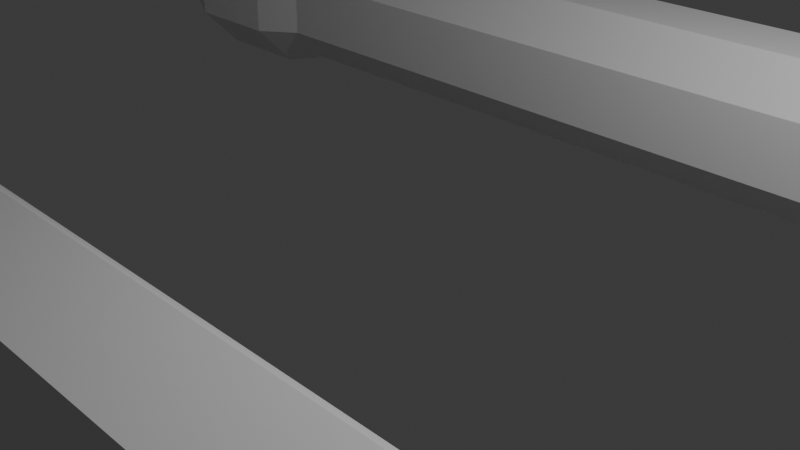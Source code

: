 # Source: Malte.vapen.blend  (saved by Blender 5.1.30; exported with 4.5.12 LTS)
import bpy
from mathutils import Matrix  # noqa: F401  (used for matrix-valued properties, if any)

bpy.ops.wm.read_factory_settings(use_empty=True)
scene = bpy.context.scene
scene.name = 'Scene'

# ---- collections
col_collection = bpy.data.collections.new('Collection'); scene.collection.children.link(col_collection)

# ---- materials (node trees are filled in below, after node groups)
mat_material = bpy.data.materials.new('Material')
mat_material.alpha_threshold = 0.0
mat_material.use_backface_culling_lightprobe_volume = False
mat_material.roughness = 0.5
mat_material.line_color = (0.0, 0.0, 0.0, 1.0)

# ---- material node trees
mat_material.use_nodes = True; mat_material.node_tree.nodes.clear()
_N = mat_material.node_tree.nodes; _L = mat_material.node_tree.links
n0 = _N.new('ShaderNodeOutputMaterial'); n0.name = 'Material Output'; n0.location = (200, 100)
n1 = _N.new('ShaderNodeBsdfPrincipled'); n1.name = 'Principled BSDF'; n1.location = (-200, 100)
_L.new(n1.outputs[0], n0.inputs[0])
n0.is_active_output = True

# ---- world
world_world = bpy.data.worlds.new('World'); scene.world = world_world
world_world.use_nodes = True; world_world.node_tree.nodes.clear()
_N = world_world.node_tree.nodes; _L = world_world.node_tree.links
n0 = _N.new('ShaderNodeOutputWorld'); n0.name = 'World Output'; n0.location = (200, 100)
n1 = _N.new('ShaderNodeBackground'); n1.name = 'Background'; n1.location = (-200, 100)
n1.inputs[0].default_value = (0.05088, 0.05088, 0.05088, 1.0)
_L.new(n1.outputs[0], n0.inputs[0])
n0.is_active_output = True
world_world.color = (0.05088, 0.05088, 0.05088)
world_world.sun_shadow_jitter_overblur = 0.0

# ---- cameras
cam_camera = bpy.data.cameras.new('Camera')
cam_camera.clip_end = 100.0
cam_camera.ortho_scale = 7.314

# ---- lights
light_light = bpy.data.lights.new('Light', 'POINT')
light_light.energy = 1000.0
light_light.shadow_soft_size = 0.1

# ---- meshes
me_cube = bpy.data.meshes.new('Cube')
me_cube.from_pydata([(1.667, 1.0, 1.0), (1.667, 1.0, -1.0), (1.667, -1.0, 1.0), (1.667, -1.0, -1.0), (1.0, -2.5, 1.0), (1.0, -2.5, -1.0), (1.667, -2.5, 1.0), (1.667, -2.5, -1.0), (1.0, 2.5, 1.0), (1.0, 2.5, -1.0), (1.667, 2.5, 1.0), (1.667, 2.5, -1.0), (1.0, -4.5, 0.0), (1.667, -4.5, 0.0), (1.0, 4.5, 0.0), (1.667, 4.5, 0.0), (1.953, 4.768e-07, 0.0), (0.9889, 2.594, 1.0), (0.9889, 2.594, -1.0), (0.8682, 4.406, 0.0), (0.9889, -2.594, 1.0), (0.9889, -2.594, -1.0), (0.8682, -4.406, 0.0), (1.0, 1.0, 0.5382), (1.0, 0.5382, 1.0), (1.0, 1.0, 1.0), (1.0, 1.462, 1.0), (1.0, 0.5382, -1.0), (1.0, 1.0, -0.5382), (1.0, 1.462, -1.0), (1.0, 1.0, -1.0), (1.0, -0.5382, 1.0), (1.0, -1.0, 0.5382), (1.0, -1.462, 1.0), (1.0, -1.0, 1.0), (1.0, -1.0, -0.5382), (1.0, -0.5382, -1.0), (1.0, -1.0, -1.0), (1.0, -1.462, -1.0), (-1.0, 0.5382, 1.0), (-1.0, 1.0, 0.5382), (-1.0, 1.0, -0.5382), (-1.0, 0.5382, -1.0), (-1.0, -1.0, 0.5382), (-1.0, -0.5382, 1.0), (-1.0, -0.5382, -1.0), (-1.0, -1.0, -0.5382), (-1.143, 0.6786, -1.261), (-1.143, 1.261, -0.6786), (-1.143, -0.6786, 1.261), (-1.143, -1.261, 0.6786), (-1.143, -1.261, -0.6786), (-1.143, -0.6786, -1.261), (-1.143, 1.261, 0.6786), (-1.143, 0.6786, 1.261), (-1.56, -4.768e-07, 0.0), (-1.56, -4.768e-07, 0.0), (-1.56, -4.768e-07, 0.0), (-1.56, -4.768e-07, 0.0), (-1.56, -4.768e-07, 0.0), (-1.56, -4.768e-07, 0.0), (-1.56, -4.768e-07, 0.0), (-1.56, -4.768e-07, 0.0)], [], [(3, 2, 6, 7), (8, 10, 15, 14), (0, 1, 11, 10), (6, 4, 12, 13), (7, 6, 13), (11, 9, 14, 15), (10, 11, 15), (14, 9, 18, 19), (18, 17, 19), (8, 14, 19, 17), (9, 8, 17, 18), (5, 12, 22, 21), (5, 7, 13, 12), (20, 21, 22), (4, 5, 21, 20), (12, 4, 20, 22), (3, 1, 16), (1, 0, 16), (2, 3, 16), (0, 2, 16), (23, 24, 25, 26), (27, 28, 29, 30), (31, 32, 33, 34), (35, 36, 37, 38), (27, 42, 41, 28), (31, 44, 43, 32), (45, 36, 35, 46), (39, 24, 23, 40), (29, 28, 23, 26, 8, 9), (41, 40, 23, 28), (25, 24, 31, 34, 2, 0), (24, 39, 44, 31), (26, 25, 0, 10, 8), (42, 27, 36, 45), (37, 36, 27, 30, 1, 3), (1, 30, 29, 9, 11), (33, 32, 35, 38, 5, 4), (35, 32, 43, 46), (2, 34, 33, 4, 6), (38, 37, 3, 7, 5), (46, 43, 50, 51), (47, 52, 60, 55), (41, 42, 47, 48), (44, 39, 54, 49), (45, 46, 51, 52), (40, 41, 48, 53), (43, 44, 49, 50), (42, 45, 52, 47), (39, 40, 53, 54), (60, 59, 58, 57, 62, 61, 56, 55), (53, 48, 56, 61), (52, 51, 59, 60), (48, 47, 55, 56), (51, 50, 58, 59), (49, 54, 62, 57), (54, 53, 61, 62), (50, 49, 57, 58)])
_uv = me_cube.uv_layers.new(name='UVMap')
_uv.uv.foreach_set('vector', [0.375, 0.75, 0.625, 0.75, 0.625, 0.75, 0.375, 0.75, 0.625, 0.5, 0.625, 0.5, 0.625, 0.5, 0.625, 0.5, 0.625, 0.5, 0.375, 0.5, 0.375, 0.5, 0.625, 0.5, 0.625, 0.75, 0.625, 0.75, 0.625, 0.75, 0.625, 0.75, 0.375, 0.75, 0.625, 0.75, 0.375, 0.75, 0.375, 0.5, 0.375, 0.5, 0.375, 0.5, 0.375, 0.5, 0.625, 0.5, 0.375, 0.5, 0.625, 0.5, 0.375, 0.5, 0.375, 0.5, 0.375, 0.5, 0.375, 0.5, 0.375, 0.5, 0.625, 0.5, 0.375, 0.5, 0.625, 0.5, 0.625, 0.5, 0.625, 0.5, 0.625, 0.5, 0.375, 0.5, 0.625, 0.5, 0.625, 0.5, 0.375, 0.5, 0.375, 0.75, 0.375, 0.75, 0.375, 0.75, 0.375, 0.75, 0.375, 0.75, 0.375, 0.75, 0.375, 0.75, 0.375, 0.75, 0.625, 0.75, 0.375, 0.75, 0.625, 0.75, 0.625, 0.75, 0.375, 0.75, 0.375, 0.75, 0.625, 0.75, 0.625, 0.75, 0.625, 0.75, 0.625, 0.75, 0.625, 0.75, 0.375, 0.75, 0.375, 0.5, 0.375, 0.75, 0.375, 0.5, 0.625, 0.5, 0.375, 0.5, 0.625, 0.75, 0.375, 0.75, 0.625, 0.75, 0.625, 0.5, 0.625, 0.75, 0.625, 0.5, 0.5673, 0.5, 0.625, 0.5289, 0.625, 0.5, 0.625, 0.5, 0.375, 0.5433, 0.4039, 0.5, 0.375, 0.5, 0.375, 0.5, 0.625, 0.7211, 0.5673, 0.75, 0.625, 0.75, 0.625, 0.75, 0.4039, 0.75, 0.375, 0.7067, 0.375, 0.75, 0.375, 0.75, 0.375, 0.5433, 0.125, 0.5577, 0.125, 0.5, 0.4039, 0.5, 0.625, 0.7211, 0.625, 1.0, 0.5673, 1.0, 0.5673, 0.75, 0.125, 0.6923, 0.375, 0.7067, 0.4039, 0.75, 0.125, 0.75, 0.625, 0.2211, 0.625, 0.5289, 0.5673, 0.5, 0.5673, 0.25, 0.375, 0.5, 0.4039, 0.5, 0.5673, 0.5, 0.625, 0.5, 0.625, 0.5, 0.375, 0.5, 0.4327, 0.25, 0.5673, 0.25, 0.5673, 0.5, 0.4039, 0.5, 0.625, 0.5, 0.625, 0.5289, 0.625, 0.7211, 0.625, 0.75, 0.625, 0.75, 0.625, 0.5, 0.625, 0.5289, 0.875, 0.5577, 0.875, 0.6923, 0.625, 0.7211, 0.625, 0.5, 0.625, 0.5, 0.625, 0.5, 0.625, 0.5, 0.625, 0.5, 0.125, 0.5577, 0.375, 0.5433, 0.375, 0.7067, 0.125, 0.6923, 0.375, 0.75, 0.375, 0.7067, 0.375, 0.5433, 0.375, 0.5, 0.375, 0.5, 0.375, 0.75, 0.375, 0.5, 0.375, 0.5, 0.375, 0.5, 0.375, 0.5, 0.375, 0.5, 0.625, 0.75, 0.5673, 0.75, 0.4039, 0.75, 0.375, 0.75, 0.375, 0.75, 0.625, 0.75, 0.4039, 0.75, 0.5673, 0.75, 0.5673, 1.0, 0.4327, 1.0, 0.625, 0.75, 0.625, 0.75, 0.625, 0.75, 0.625, 0.75, 0.625, 0.75, 0.375, 0.75, 0.375, 0.75, 0.375, 0.75, 0.375, 0.75, 0.375, 0.75, 0.4327, 1.0, 0.5673, 1.0, 0.5673, 1.0, 0.4327, 1.0, 0.125, 0.5577, 0.125, 0.6923, 0.125, 0.6923, 0.125, 0.5577, 0.125, 0.5, 0.125, 0.5577, 0.125, 0.5577, 0.125, 0.5, 0.875, 0.6923, 0.875, 0.5577, 0.875, 0.5577, 0.875, 0.6923, 0.125, 0.6923, 0.125, 0.75, 0.125, 0.75, 0.125, 0.6923, 0.5673, 0.25, 0.4327, 0.25, 0.4327, 0.25, 0.5673, 0.25, 0.5673, 1.0, 0.625, 1.0, 0.625, 1.0, 0.5673, 1.0, 0.125, 0.5577, 0.125, 0.6923, 0.125, 0.6923, 0.125, 0.5577, 0.625, 0.2211, 0.5673, 0.25, 0.5673, 0.25, 0.625, 0.2211, 0.375, 0.05772, 0.4327, 0.0, 0.5673, 0.0, 0.625, 0.05772, 0.625, 0.2211, 0.5673, 0.25, 0.4327, 0.25, 0.375, 0.1923, 0.5673, 0.25, 0.4327, 0.25, 0.4327, 0.25, 0.5673, 0.25, 0.125, 0.6923, 0.125, 0.75, 0.125, 0.75, 0.125, 0.6923, 0.125, 0.5, 0.125, 0.5577, 0.125, 0.5577, 0.125, 0.5, 0.4327, 1.0, 0.5673, 1.0, 0.5673, 1.0, 0.4327, 1.0, 0.875, 0.6923, 0.875, 0.5577, 0.875, 0.5577, 0.875, 0.6923, 0.625, 0.2211, 0.5673, 0.25, 0.5673, 0.25, 0.625, 0.2211, 0.5673, 1.0, 0.625, 1.0, 0.625, 1.0, 0.5673, 1.0])
me_cube.materials.append(mat_material)
me_cube.use_mirror_vertex_groups = False
me_cube.update()
me_cube_001 = bpy.data.meshes.new('Cube.001')
me_cube_001.from_pydata([(1.867, -2.438, 0.6939), (1.867, -2.438, -0.6939), (1.867, 2.438, -0.6939), (1.867, 2.438, 0.6939), (1.0, 1.0, 1.0), (1.0, 1.0, -1.0), (1.0, -1.0, -1.0), (1.0, -1.0, 1.0), (1.0, 1.0, 1.0), (1.0, 1.0, -1.0), (1.0, -1.0, -1.0), (1.0, -1.0, 1.0), (1.0, 1.0, 1.0), (1.0, 1.0, -1.0), (1.0, -1.0, -1.0), (1.0, -1.0, 1.0), (1.227, -3.514, -1.0), (1.227, -3.514, 1.0), (1.742, -3.514, -1.0), (1.742, -3.514, 1.0), (-1.0, -0.4581, -1.0), (-1.0, -1.0, -0.4581), (-1.0, -1.0, 0.4581), (-1.0, -0.4581, 1.0), (-1.0, 1.0, -0.4581), (-1.0, 0.4581, -1.0), (-1.0, 0.4581, 1.0), (-1.0, 1.0, 0.4581), (1.0, -1.0, -0.4581), (1.0, -0.4581, -1.0), (1.0, -1.0, -1.0), (1.0, -0.4581, 1.0), (1.0, -1.0, 0.4581), (1.0, -1.0, 1.0), (1.0, 0.4581, -1.0), (1.0, 1.0, -0.4581), (1.0, 1.0, -1.0), (1.0, 1.0, 0.4581), (1.0, 0.4581, 1.0), (1.0, 1.0, 1.0), (1.227, -3.514, 1.0), (1.227, -3.514, -1.0), (1.742, -3.514, 1.0), (1.742, -3.514, -1.0), (1.327, -4.014, 0.6115), (1.327, -4.014, -0.6115), (1.642, -4.014, 0.6115), (1.642, -4.014, -0.6115), (-1.0, 0.4581, -1.0), (-1.0, 1.0, -0.4581), (-1.0, 1.0, 0.4581), (-1.0, 0.4581, 1.0), (-1.0, -1.0, -0.4581), (-1.0, -0.4581, -1.0), (-1.0, -0.4581, 1.0), (-1.0, -1.0, 0.4581), (-1.0, 0.4581, -1.0), (-1.0, 1.0, -0.4581), (-1.0, 1.0, 0.4581), (-1.0, 0.4581, 1.0), (-1.0, -1.0, -0.4581), (-1.0, -0.4581, -1.0), (-1.0, -0.4581, 1.0), (-1.0, -1.0, 0.4581), (-1.0, 0.4581, -1.0), (-1.0, 1.0, -0.4581), (-1.0, 1.0, 0.4581), (-1.0, 0.4581, 1.0), (-1.0, -1.0, -0.4581), (-1.0, -0.4581, -1.0), (-1.0, -0.4581, 1.0), (-1.0, -1.0, 0.4581), (-1.114, 0.5546, -1.211), (-1.114, 1.211, -0.5546), (-1.114, 1.211, 0.5546), (-1.114, 0.5546, 1.211), (-1.114, -1.211, -0.5546), (-1.114, -0.5546, -1.211), (-1.114, -0.5546, 1.211), (-1.114, -1.211, 0.5546), (-1.344, 0.5546, -1.211), (-1.344, 1.211, -0.5546), (-1.344, 1.211, 0.5546), (-1.344, 0.5546, 1.211), (-1.344, -1.211, -0.5546), (-1.344, -0.5546, -1.211), (-1.344, -0.5546, 1.211), (-1.344, -1.211, 0.5546), (-1.738, -9.537e-07, 0.0), (-1.738, -9.537e-07, 0.0), (-1.738, -9.537e-07, 0.0), (-1.738, -9.537e-07, 0.0), (-1.738, -9.537e-07, 0.0), (-1.738, -9.537e-07, 0.0), (-1.738, -9.537e-07, 0.0), (-1.738, -9.537e-07, 0.0), (1.597, 6.075, 0.0), (1.597, 6.075, 0.0), (1.597, 6.075, 0.0), (1.597, 6.075, 0.0), (1.597, 6.075, 0.0), (1.597, 6.075, 0.0), (1.597, 6.075, 0.0), (1.597, 6.075, 0.0), (1.596, 3.514, 1.0), (1.452, 3.514, 0.8456), (1.427, 3.372, 1.0), (1.448, 3.37, 1.0), (1.452, 3.514, -0.8456), (1.596, 3.514, -1.0), (1.448, 3.37, -1.0), (1.427, 3.372, -1.0), (1.742, 3.514, 0.8456), (1.598, 3.514, 1.0), (1.742, 3.37, 1.0), (1.758, 3.376, 0.9609), (1.598, 3.514, -1.0), (1.742, 3.514, -0.8456), (1.758, 3.376, -0.9609), (1.742, 3.37, -1.0)], [], [(2, 3, 0, 1), (5, 4, 8, 9), (19, 18, 1, 0), (11, 10, 14, 15), (7, 6, 10, 11), (6, 5, 9, 10), (4, 7, 11, 8), (15, 14, 16, 17), (10, 9, 13, 14), (8, 11, 15, 12), (9, 8, 12, 13), (17, 16, 41, 40), (28, 29, 30), (31, 32, 33), (34, 35, 36), (37, 38, 39), (34, 25, 24, 35), (26, 38, 37, 27), (20, 29, 28, 21), (31, 23, 22, 32), (25, 34, 29, 20), (25, 20, 53, 48), (28, 32, 22, 21), (38, 26, 23, 31), (24, 27, 37, 35), (30, 29, 34, 36, 5, 6), (33, 32, 28, 30, 6, 7), (39, 38, 31, 33, 7, 4), (36, 35, 37, 39, 4, 5), (43, 42, 46, 47), (19, 17, 40, 42), (16, 18, 43, 41), (18, 19, 42, 43), (44, 45, 47, 46), (42, 40, 44, 46), (40, 41, 45, 44), (41, 43, 47, 45), (54, 51, 59, 62), (24, 25, 48, 49), (22, 23, 54, 55), (20, 21, 52, 53), (23, 26, 51, 54), (27, 24, 49, 50), (21, 22, 55, 52), (26, 27, 50, 51), (59, 58, 66, 67), (48, 53, 61, 56), (53, 52, 60, 61), (49, 48, 56, 57), (50, 49, 57, 58), (52, 55, 63, 60), (55, 54, 62, 63), (51, 50, 58, 59), (66, 65, 73, 74), (62, 59, 67, 70), (56, 61, 69, 64), (61, 60, 68, 69), (57, 56, 64, 65), (58, 57, 65, 66), (60, 63, 71, 68), (63, 62, 70, 71), (77, 76, 84, 85), (68, 71, 79, 76), (71, 70, 78, 79), (67, 66, 74, 75), (70, 67, 75, 78), (64, 69, 77, 72), (69, 68, 76, 77), (65, 64, 72, 73), (84, 87, 95, 92), (73, 72, 80, 81), (74, 73, 81, 82), (76, 79, 87, 84), (79, 78, 86, 87), (75, 74, 82, 83), (78, 75, 83, 86), (72, 77, 85, 80), (93, 92, 95, 94, 91, 90, 89, 88), (87, 86, 94, 95), (83, 82, 90, 91), (86, 83, 91, 94), (80, 85, 93, 88), (85, 84, 92, 93), (81, 80, 88, 89), (82, 81, 89, 90), (104, 105, 106, 107), (108, 109, 110, 111), (112, 113, 114, 115), (116, 117, 118, 119), (102, 105, 104, 103), (108, 101, 100, 109), (98, 113, 112, 99), (96, 117, 116, 97), (116, 109, 100, 97), (100, 101, 102, 103, 98, 99, 96, 97), (112, 117, 96, 99), (104, 113, 98, 103), (108, 105, 102, 101), (13, 12, 106, 105, 108, 111), (104, 107, 17, 19, 114, 113), (12, 15, 17, 107, 106), (14, 13, 111, 110, 16), (16, 110, 109, 116, 119, 18), (115, 114, 19, 0, 3), (118, 117, 112, 115, 3, 2), (18, 119, 118, 2, 1)])
_uv = me_cube_001.uv_layers.new(name='UVMap')
_uv.uv.foreach_set('vector', [0.375, 0.5, 0.625, 0.5, 0.625, 0.75, 0.375, 0.75, 0.375, 0.5, 0.625, 0.5, 0.625, 0.5, 0.375, 0.5, 0.625, 0.75, 0.375, 0.75, 0.375, 0.75, 0.625, 0.75, 0.625, 0.75, 0.375, 0.75, 0.375, 0.75, 0.625, 0.75, 0.625, 0.75, 0.375, 0.75, 0.375, 0.75, 0.625, 0.75, 0.375, 0.75, 0.375, 0.5, 0.375, 0.5, 0.375, 0.75, 0.625, 0.5, 0.625, 0.75, 0.625, 0.75, 0.625, 0.5, 0.625, 0.75, 0.375, 0.75, 0.375, 0.75, 0.625, 0.75, 0.375, 0.75, 0.375, 0.5, 0.375, 0.5, 0.375, 0.75, 0.625, 0.5, 0.625, 0.75, 0.625, 0.75, 0.625, 0.5, 0.375, 0.5, 0.625, 0.5, 0.625, 0.5, 0.375, 0.5, 0.625, 0.75, 0.375, 0.75, 0.375, 0.75, 0.625, 0.75, 0.4089, 0.75, 0.375, 0.6823, 0.375, 0.75, 0.625, 0.7161, 0.5573, 0.75, 0.625, 0.75, 0.375, 0.5677, 0.4089, 0.5, 0.375, 0.5, 0.5742, 0.5, 0.625, 0.5508, 0.625, 0.5, 0.375, 0.5677, 0.125, 0.5677, 0.125, 0.5, 0.4089, 0.5, 0.625, 0.2161, 0.625, 0.5508, 0.5742, 0.5, 0.5573, 0.25, 0.125, 0.6823, 0.375, 0.6823, 0.4089, 0.75, 0.125, 0.75, 0.625, 0.7161, 0.625, 1.0, 0.5573, 1.0, 0.5573, 0.75, 0.125, 0.5677, 0.375, 0.5677, 0.375, 0.6823, 0.125, 0.6823, 0.125, 0.5677, 0.125, 0.6823, 0.125, 0.6823, 0.125, 0.5677, 0.4089, 0.75, 0.5573, 0.75, 0.5573, 1.0, 0.4427, 1.0, 0.625, 0.5508, 0.875, 0.5677, 0.875, 0.6823, 0.625, 0.7161, 0.4427, 0.25, 0.5573, 0.25, 0.5742, 0.5, 0.4089, 0.5, 0.375, 0.75, 0.375, 0.6823, 0.375, 0.5677, 0.375, 0.5, 0.375, 0.5, 0.375, 0.75, 0.625, 0.75, 0.5573, 0.75, 0.4089, 0.75, 0.375, 0.75, 0.375, 0.75, 0.625, 0.75, 0.625, 0.5, 0.625, 0.5508, 0.625, 0.7161, 0.625, 0.75, 0.625, 0.75, 0.625, 0.5, 0.375, 0.5, 0.4089, 0.5, 0.5742, 0.5, 0.625, 0.5, 0.625, 0.5, 0.375, 0.5, 0.375, 0.75, 0.625, 0.75, 0.625, 0.75, 0.375, 0.75, 0.625, 0.75, 0.625, 0.75, 0.625, 0.75, 0.625, 0.75, 0.375, 0.75, 0.375, 0.75, 0.375, 0.75, 0.375, 0.75, 0.375, 0.75, 0.625, 0.75, 0.625, 0.75, 0.375, 0.75, 0.625, 0.75, 0.375, 0.75, 0.375, 0.75, 0.625, 0.75, 0.625, 0.75, 0.625, 0.75, 0.625, 0.75, 0.625, 0.75, 0.625, 0.75, 0.375, 0.75, 0.375, 0.75, 0.625, 0.75, 0.375, 0.75, 0.375, 0.75, 0.375, 0.75, 0.375, 0.75, 0.875, 0.6823, 0.875, 0.5677, 0.875, 0.5677, 0.875, 0.6823, 0.125, 0.5, 0.125, 0.5677, 0.125, 0.5677, 0.125, 0.5, 0.5573, 1.0, 0.625, 1.0, 0.625, 1.0, 0.5573, 1.0, 0.125, 0.6823, 0.125, 0.75, 0.125, 0.75, 0.125, 0.6823, 0.875, 0.6823, 0.875, 0.5677, 0.875, 0.5677, 0.875, 0.6823, 0.5573, 0.25, 0.4427, 0.25, 0.4427, 0.25, 0.5573, 0.25, 0.4427, 1.0, 0.5573, 1.0, 0.5573, 1.0, 0.4427, 1.0, 0.625, 0.2161, 0.5573, 0.25, 0.5573, 0.25, 0.625, 0.2161, 0.625, 0.2161, 0.5573, 0.25, 0.5573, 0.25, 0.625, 0.2161, 0.125, 0.5677, 0.125, 0.6823, 0.125, 0.6823, 0.125, 0.5677, 0.125, 0.6823, 0.125, 0.75, 0.125, 0.75, 0.125, 0.6823, 0.125, 0.5, 0.125, 0.5677, 0.125, 0.5677, 0.125, 0.5, 0.5573, 0.25, 0.4427, 0.25, 0.4427, 0.25, 0.5573, 0.25, 0.4427, 1.0, 0.5573, 1.0, 0.5573, 1.0, 0.4427, 1.0, 0.5573, 1.0, 0.625, 1.0, 0.625, 1.0, 0.5573, 1.0, 0.625, 0.2161, 0.5573, 0.25, 0.5573, 0.25, 0.625, 0.2161, 0.5573, 0.25, 0.4427, 0.25, 0.4427, 0.25, 0.5573, 0.25, 0.875, 0.6823, 0.875, 0.5677, 0.875, 0.5677, 0.875, 0.6823, 0.125, 0.5677, 0.125, 0.6823, 0.125, 0.6823, 0.125, 0.5677, 0.125, 0.6823, 0.125, 0.75, 0.125, 0.75, 0.125, 0.6823, 0.125, 0.5, 0.125, 0.5677, 0.125, 0.5677, 0.125, 0.5, 0.5573, 0.25, 0.4427, 0.25, 0.4427, 0.25, 0.5573, 0.25, 0.4427, 1.0, 0.5573, 1.0, 0.5573, 1.0, 0.4427, 1.0, 0.5573, 1.0, 0.625, 1.0, 0.625, 1.0, 0.5573, 1.0, 0.125, 0.6823, 0.125, 0.75, 0.125, 0.75, 0.125, 0.6823, 0.4427, 1.0, 0.5573, 1.0, 0.5573, 1.0, 0.4427, 1.0, 0.5573, 1.0, 0.625, 1.0, 0.625, 1.0, 0.5573, 1.0, 0.625, 0.2161, 0.5573, 0.25, 0.5573, 0.25, 0.625, 0.2161, 0.875, 0.6823, 0.875, 0.5677, 0.875, 0.5677, 0.875, 0.6823, 0.125, 0.5677, 0.125, 0.6823, 0.125, 0.6823, 0.125, 0.5677, 0.125, 0.6823, 0.125, 0.75, 0.125, 0.75, 0.125, 0.6823, 0.125, 0.5, 0.125, 0.5677, 0.125, 0.5677, 0.125, 0.5, 0.4427, 1.0, 0.5573, 1.0, 0.5573, 1.0, 0.4427, 1.0, 0.125, 0.5, 0.125, 0.5677, 0.125, 0.5677, 0.125, 0.5, 0.5573, 0.25, 0.4427, 0.25, 0.4427, 0.25, 0.5573, 0.25, 0.4427, 1.0, 0.5573, 1.0, 0.5573, 1.0, 0.4427, 1.0, 0.5573, 1.0, 0.625, 1.0, 0.625, 1.0, 0.5573, 1.0, 0.625, 0.2161, 0.5573, 0.25, 0.5573, 0.25, 0.625, 0.2161, 0.875, 0.6823, 0.875, 0.5677, 0.875, 0.5677, 0.875, 0.6823, 0.125, 0.5677, 0.125, 0.6823, 0.125, 0.6823, 0.125, 0.5677, 0.375, 0.06773, 0.4427, 0.0, 0.5573, 0.0, 0.625, 0.06773, 0.625, 0.2161, 0.5573, 0.25, 0.4427, 0.25, 0.375, 0.1823, 0.5573, 1.0, 0.625, 1.0, 0.625, 1.0, 0.5573, 1.0, 0.625, 0.2161, 0.5573, 0.25, 0.5573, 0.25, 0.625, 0.2161, 0.875, 0.6823, 0.875, 0.5677, 0.875, 0.5677, 0.875, 0.6823, 0.125, 0.5677, 0.125, 0.6823, 0.125, 0.6823, 0.125, 0.5677, 0.125, 0.6823, 0.125, 0.75, 0.125, 0.75, 0.125, 0.6823, 0.125, 0.5, 0.125, 0.5677, 0.125, 0.5677, 0.125, 0.5, 0.5573, 0.25, 0.4427, 0.25, 0.4427, 0.25, 0.5573, 0.25, 0.625, 0.5, 0.6105, 0.5, 0.625, 0.5, 0.625, 0.5051, 0.3943, 0.5, 0.3749, 0.5, 0.375, 0.5051, 0.375, 0.5, 0.6057, 0.5, 0.6251, 0.5, 0.625, 0.5051, 0.625, 0.5, 0.375, 0.5, 0.3895, 0.5, 0.375, 0.5, 0.375, 0.5051, 0.25, 0.3333, 0.6105, 0.5, 0.625, 0.5, 0.4167, 0.3333, 0.3943, 0.5, 0.25, 0.3333, 0.25, 0.3333, 0.3749, 0.5, 0.4167, 0.3333, 0.6251, 0.5, 0.6057, 0.5, 0.4167, 0.3333, 0.4167, 0.3333, 0.3895, 0.5, 0.375, 0.5, 0.25, 0.3333, 0.375, 0.5, 0.3749, 0.5, 0.25, 0.3333, 0.25, 0.3333, 0.25, 0.3333, 0.25, 0.3333, 0.25, 0.3333, 0.4167, 0.3333, 0.4167, 0.3333, 0.4167, 0.3333, 0.4167, 0.3333, 0.25, 0.3333, 0.6057, 0.5, 0.3895, 0.5, 0.4167, 0.3333, 0.4167, 0.3333, 0.625, 0.5, 0.6251, 0.5, 0.4167, 0.3333, 0.4167, 0.3333, 0.3943, 0.5, 0.6105, 0.5, 0.25, 0.3333, 0.25, 0.3333, 0.375, 0.5, 0.625, 0.5, 0.625, 0.5, 0.6105, 0.5, 0.3943, 0.5, 0.375, 0.5, 0.625, 0.5, 0.625, 0.5051, 0.625, 0.75, 0.625, 0.75, 0.625, 0.5051, 0.6251, 0.5, 0.625, 0.5, 0.625, 0.75, 0.625, 0.75, 0.625, 0.5051, 0.625, 0.5, 0.375, 0.75, 0.375, 0.5, 0.375, 0.5, 0.375, 0.5051, 0.375, 0.75, 0.375, 0.75, 0.375, 0.5051, 0.3749, 0.5, 0.375, 0.5, 0.375, 0.5051, 0.375, 0.75, 0.625, 0.5, 0.625, 0.5051, 0.625, 0.75, 0.625, 0.75, 0.625, 0.5, 0.375, 0.5, 0.3895, 0.5, 0.6057, 0.5, 0.625, 0.5, 0.625, 0.5, 0.375, 0.5, 0.375, 0.75, 0.375, 0.5051, 0.375, 0.5, 0.375, 0.5, 0.375, 0.75])
me_cube_001.update()

# ---- objects
ob_cube = bpy.data.objects.new('Cube', me_cube)
ob_light = bpy.data.objects.new('Light', light_light)
ob_camera = bpy.data.objects.new('Camera', cam_camera)
ob_cube_001 = bpy.data.objects.new('Cube.001', me_cube_001)

# ---- transforms, parenting, visibility, modifiers, constraints
ob_cube.location = (0.0, -4.035, 0.0)
ob_cube.scale = (7.0, 1.0, 1.0)
ob_cube.lock_rotations_4d = False
ob_cube.empty_display_type = 'ARROWS'
ob_cube.lineart.crease_threshold = 0.0
ob_light.location = (4.076, 1.005, 5.904)
ob_light.rotation_euler = (0.6503, 0.05522, 1.866)
ob_light.lock_rotations_4d = False
ob_light.empty_display_type = 'ARROWS'
ob_light.color = (0.0, 0.0, 0.0, 0.0)
ob_light.lineart.crease_threshold = 0.0
ob_camera.location = (7.359, -6.926, 4.958)
ob_camera.rotation_euler = (1.109, 0.0, 0.8149)
ob_camera.lock_rotations_4d = False
ob_camera.empty_display_type = 'ARROWS'
ob_camera.color = (0.0, 0.0, 0.0, 0.0)
ob_camera.display_type = 'WIRE'
ob_camera.lineart.crease_threshold = 0.0
ob_cube_001.location = (0.0, 5.248, 0.0)
ob_cube_001.scale = (7.0, 1.0, 1.0)

# ---- collection membership
col_collection.objects.link(ob_cube)
col_collection.objects.link(ob_light)
col_collection.objects.link(ob_camera)
col_collection.objects.link(ob_cube_001)

# ---- scene / render settings (as saved in the file)
scene.camera = ob_camera
scene.frame_start = 1; scene.frame_end = 250; scene.frame_set(1)
scene.render.engine = 'BLENDER_EEVEE_NEXT'
scene.render.bake_bias = 0.0
scene.render.bake_samples = 0
scene.cycles.sampling_pattern = 'TABULATED_SOBOL'
scene.eevee.use_volume_custom_range = False
bpy.context.view_layer.update()

